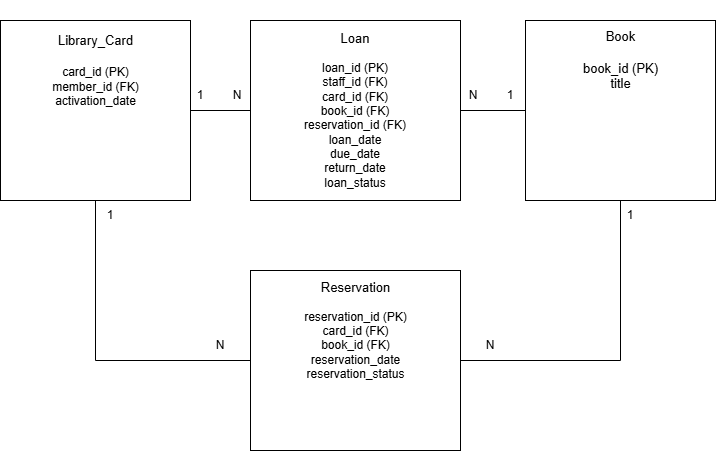

The diagram above was exported from draw.io. Its source (the exported page's mxGraphModel, read from the mxfile embedded in the PNG):
<mxGraphModel dx="1030" dy="527" grid="1" gridSize="10" guides="1" tooltips="1" connect="1" arrows="1" fold="1" page="1" pageScale="1" pageWidth="850" pageHeight="1100" math="0" shadow="0">
  <root>
    <mxCell id="0" />
    <mxCell id="1" parent="0" />
    <mxCell id="UnacKzNp81rQwrsTpmgV-1" parent="1" style="rounded=0;whiteSpace=wrap;html=1;" value="" vertex="1">
      <mxGeometry height="180" width="210" x="330" y="30" as="geometry" />
    </mxCell>
    <mxCell id="UnacKzNp81rQwrsTpmgV-2" parent="1" style="rounded=0;whiteSpace=wrap;html=1;" value="" vertex="1">
      <mxGeometry height="180" width="190" x="80" y="30" as="geometry" />
    </mxCell>
    <mxCell id="UnacKzNp81rQwrsTpmgV-3" parent="1" style="rounded=0;whiteSpace=wrap;html=1;" value="" vertex="1">
      <mxGeometry height="180" width="190" x="605" y="30" as="geometry" />
    </mxCell>
    <mxCell id="UnacKzNp81rQwrsTpmgV-4" parent="1" style="rounded=0;whiteSpace=wrap;html=1;" value="" vertex="1">
      <mxGeometry height="180" width="210" x="330" y="280" as="geometry" />
    </mxCell>
    <mxCell id="UnacKzNp81rQwrsTpmgV-5" edge="1" parent="1" source="UnacKzNp81rQwrsTpmgV-2" style="endArrow=none;html=1;rounded=0;exitX=0.5;exitY=1;exitDx=0;exitDy=0;entryX=0;entryY=0.5;entryDx=0;entryDy=0;" target="UnacKzNp81rQwrsTpmgV-4" value="">
      <mxGeometry height="50" relative="1" width="50" as="geometry">
        <Array as="points">
          <mxPoint x="175" y="370" />
        </Array>
        <mxPoint x="400" y="300" as="sourcePoint" />
        <mxPoint x="450" y="250" as="targetPoint" />
      </mxGeometry>
    </mxCell>
    <mxCell id="UnacKzNp81rQwrsTpmgV-6" edge="1" parent="1" source="UnacKzNp81rQwrsTpmgV-4" style="endArrow=none;html=1;rounded=0;entryX=0.5;entryY=1;entryDx=0;entryDy=0;exitX=1;exitY=0.5;exitDx=0;exitDy=0;" target="UnacKzNp81rQwrsTpmgV-3" value="">
      <mxGeometry height="50" relative="1" width="50" as="geometry">
        <Array as="points">
          <mxPoint x="700" y="370" />
        </Array>
        <mxPoint x="400" y="300" as="sourcePoint" />
        <mxPoint x="450" y="250" as="targetPoint" />
      </mxGeometry>
    </mxCell>
    <mxCell id="UnacKzNp81rQwrsTpmgV-9" edge="1" parent="1" source="UnacKzNp81rQwrsTpmgV-2" style="endArrow=none;html=1;rounded=0;exitX=1;exitY=0.5;exitDx=0;exitDy=0;entryX=0;entryY=0.5;entryDx=0;entryDy=0;" target="UnacKzNp81rQwrsTpmgV-1" value="">
      <mxGeometry height="50" relative="1" width="50" as="geometry">
        <mxPoint x="400" y="300" as="sourcePoint" />
        <mxPoint x="450" y="250" as="targetPoint" />
      </mxGeometry>
    </mxCell>
    <mxCell id="UnacKzNp81rQwrsTpmgV-10" edge="1" parent="1" source="UnacKzNp81rQwrsTpmgV-1" style="endArrow=none;html=1;rounded=0;entryX=0;entryY=0.5;entryDx=0;entryDy=0;exitX=1;exitY=0.5;exitDx=0;exitDy=0;" target="UnacKzNp81rQwrsTpmgV-3" value="">
      <mxGeometry height="50" relative="1" width="50" as="geometry">
        <mxPoint x="400" y="300" as="sourcePoint" />
        <mxPoint x="450" y="250" as="targetPoint" />
      </mxGeometry>
    </mxCell>
    <mxCell id="UnacKzNp81rQwrsTpmgV-11" parent="1" style="text;html=1;whiteSpace=wrap;strokeColor=none;fillColor=none;align=center;verticalAlign=middle;rounded=0;" value="&lt;div&gt;&lt;font style=&quot;font-size: 13px;&quot;&gt;Reservation&lt;/font&gt;&lt;/div&gt;&lt;div&gt;&lt;span style=&quot;background-color: transparent; color: light-dark(rgb(0, 0, 0), rgb(255, 255, 255));&quot;&gt;&lt;br&gt;&lt;/span&gt;&lt;/div&gt;&lt;div&gt;&lt;div&gt;reservation_id (PK)&lt;/div&gt;&lt;div&gt;card_id (FK)&lt;/div&gt;&lt;div&gt;book_id (FK)&lt;/div&gt;&lt;div&gt;reservation_date&lt;/div&gt;&lt;div&gt;reservation_status&lt;/div&gt;&lt;/div&gt;" vertex="1">
      <mxGeometry height="120" width="162.5" x="353.75" y="280" as="geometry" />
    </mxCell>
    <mxCell id="UnacKzNp81rQwrsTpmgV-12" parent="1" style="text;html=1;whiteSpace=wrap;strokeColor=none;fillColor=none;align=center;verticalAlign=middle;rounded=0;" value="&lt;div&gt;&lt;font style=&quot;font-size: 13px;&quot;&gt;Library_Card&lt;/font&gt;&lt;/div&gt;&lt;div&gt;&lt;span style=&quot;font-size: 14px;&quot;&gt;&lt;br&gt;&lt;/span&gt;&lt;/div&gt;&lt;div&gt;&lt;font&gt;card_id (PK)&lt;/font&gt;&lt;/div&gt;&lt;div&gt;&lt;font&gt;member_id (FK)&lt;/font&gt;&lt;/div&gt;&lt;div&gt;&lt;font&gt;activation_date&lt;/font&gt;&lt;/div&gt;" vertex="1">
      <mxGeometry height="120" width="162.5" x="93.75" y="20" as="geometry" />
    </mxCell>
    <mxCell id="UnacKzNp81rQwrsTpmgV-13" parent="1" style="text;html=1;whiteSpace=wrap;strokeColor=none;fillColor=none;align=center;verticalAlign=middle;rounded=0;" value="&lt;div&gt;&lt;font style=&quot;font-size: 13px;&quot;&gt;Loan&lt;/font&gt;&lt;/div&gt;&lt;div&gt;&lt;span style=&quot;background-color: transparent; color: light-dark(rgb(0, 0, 0), rgb(255, 255, 255));&quot;&gt;&lt;br&gt;&lt;/span&gt;&lt;/div&gt;&lt;div&gt;&lt;span style=&quot;background-color: transparent; color: light-dark(rgb(0, 0, 0), rgb(255, 255, 255));&quot;&gt;loan_id (PK)&lt;/span&gt;&lt;/div&gt;&lt;div&gt;&lt;font&gt;staff_id (FK)&lt;/font&gt;&lt;/div&gt;&lt;div&gt;&lt;font&gt;card_id (FK)&lt;/font&gt;&lt;/div&gt;&lt;div&gt;&lt;font&gt;book_id (FK)&lt;/font&gt;&lt;/div&gt;&lt;div&gt;&lt;font&gt;reservation_id (FK)&lt;/font&gt;&lt;/div&gt;&lt;div&gt;&lt;font&gt;loan_date&lt;/font&gt;&lt;/div&gt;&lt;div&gt;&lt;font&gt;due_date&lt;/font&gt;&lt;/div&gt;&lt;div&gt;&lt;font&gt;return_date&lt;/font&gt;&lt;/div&gt;&lt;div&gt;&lt;font&gt;loan_status&lt;/font&gt;&lt;/div&gt;" vertex="1">
      <mxGeometry height="120" width="176.25" x="346.87" y="60" as="geometry" />
    </mxCell>
    <mxCell id="UnacKzNp81rQwrsTpmgV-14" parent="1" style="text;html=1;whiteSpace=wrap;strokeColor=none;fillColor=none;align=center;verticalAlign=middle;rounded=0;" value="&lt;div&gt;&lt;span style=&quot;font-size: 13px;&quot;&gt;Book&lt;/span&gt;&lt;/div&gt;&lt;div&gt;&lt;span style=&quot;font-size: 13px;&quot;&gt;&lt;br&gt;&lt;/span&gt;&lt;/div&gt;&lt;div&gt;&lt;span style=&quot;font-size: 13px;&quot;&gt;book_id (PK)&lt;/span&gt;&lt;/div&gt;&lt;div&gt;&lt;span style=&quot;font-size: 13px;&quot;&gt;title&lt;/span&gt;&lt;/div&gt;" vertex="1">
      <mxGeometry height="120" width="162.5" x="618.75" y="10" as="geometry" />
    </mxCell>
    <mxCell id="UnacKzNp81rQwrsTpmgV-15" parent="1" style="text;html=1;whiteSpace=wrap;strokeColor=none;fillColor=none;align=center;verticalAlign=middle;rounded=0;" value="1" vertex="1">
      <mxGeometry height="30" width="60" x="250" y="90" as="geometry" />
    </mxCell>
    <mxCell id="UnacKzNp81rQwrsTpmgV-16" parent="1" style="text;html=1;whiteSpace=wrap;strokeColor=none;fillColor=none;align=center;verticalAlign=middle;rounded=0;" value="1" vertex="1">
      <mxGeometry height="30" width="60" x="160" y="210" as="geometry" />
    </mxCell>
    <mxCell id="UnacKzNp81rQwrsTpmgV-17" parent="1" style="text;html=1;whiteSpace=wrap;strokeColor=none;fillColor=none;align=center;verticalAlign=middle;rounded=0;" value="1" vertex="1">
      <mxGeometry height="30" width="60" x="560" y="90" as="geometry" />
    </mxCell>
    <mxCell id="UnacKzNp81rQwrsTpmgV-18" parent="1" style="text;html=1;whiteSpace=wrap;strokeColor=none;fillColor=none;align=center;verticalAlign=middle;rounded=0;" value="1" vertex="1">
      <mxGeometry height="30" width="60" x="680" y="210" as="geometry" />
    </mxCell>
    <mxCell id="UnacKzNp81rQwrsTpmgV-19" parent="1" style="text;html=1;whiteSpace=wrap;strokeColor=none;fillColor=none;align=center;verticalAlign=middle;rounded=0;" value="N" vertex="1">
      <mxGeometry height="30" width="60" x="523.12" y="90" as="geometry" />
    </mxCell>
    <mxCell id="UnacKzNp81rQwrsTpmgV-21" parent="1" style="text;html=1;whiteSpace=wrap;strokeColor=none;fillColor=none;align=center;verticalAlign=middle;rounded=0;" value="N" vertex="1">
      <mxGeometry height="30" width="60" x="540" y="340" as="geometry" />
    </mxCell>
    <mxCell id="UnacKzNp81rQwrsTpmgV-23" parent="1" style="text;html=1;whiteSpace=wrap;strokeColor=none;fillColor=none;align=center;verticalAlign=middle;rounded=0;" value="N" vertex="1">
      <mxGeometry height="30" width="60" x="270" y="340" as="geometry" />
    </mxCell>
    <mxCell id="UnacKzNp81rQwrsTpmgV-24" parent="1" style="text;html=1;whiteSpace=wrap;strokeColor=none;fillColor=none;align=center;verticalAlign=middle;rounded=0;" value="N" vertex="1">
      <mxGeometry height="30" width="60" x="286.87" y="90" as="geometry" />
    </mxCell>
  </root>
</mxGraphModel>